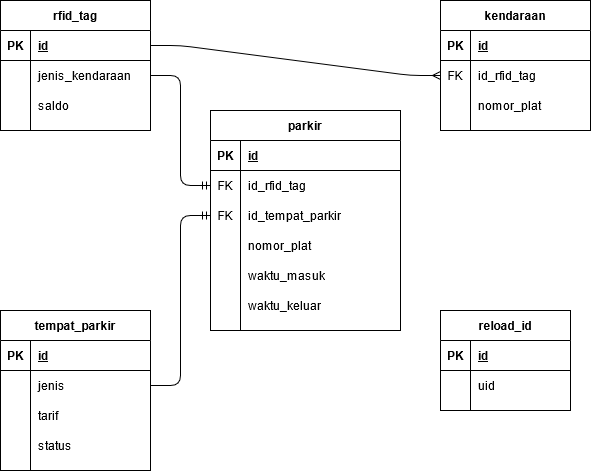

The diagram above was exported from draw.io. Its source (the exported page's mxGraphModel, read from the mxfile embedded in the PNG):
<mxGraphModel dx="1221" dy="724" grid="1" gridSize="10" guides="1" tooltips="1" connect="1" arrows="1" fold="1" page="1" pageScale="1" pageWidth="850" pageHeight="1100" math="0" shadow="0" extFonts="Permanent Marker^https://fonts.googleapis.com/css?family=Permanent+Marker">
  <root>
    <mxCell id="0" />
    <mxCell id="1" parent="0" />
    <mxCell id="C-vyLk0tnHw3VtMMgP7b-23" value="rfid_tag" style="shape=table;startSize=30;container=1;collapsible=1;childLayout=tableLayout;fixedRows=1;rowLines=0;fontStyle=1;align=center;resizeLast=1;" parent="1" vertex="1">
      <mxGeometry x="140" y="160" width="150" height="130" as="geometry" />
    </mxCell>
    <mxCell id="C-vyLk0tnHw3VtMMgP7b-24" value="" style="shape=partialRectangle;collapsible=0;dropTarget=0;pointerEvents=0;fillColor=none;points=[[0,0.5],[1,0.5]];portConstraint=eastwest;top=0;left=0;right=0;bottom=1;" parent="C-vyLk0tnHw3VtMMgP7b-23" vertex="1">
      <mxGeometry y="30" width="150" height="30" as="geometry" />
    </mxCell>
    <mxCell id="C-vyLk0tnHw3VtMMgP7b-25" value="PK" style="shape=partialRectangle;overflow=hidden;connectable=0;fillColor=none;top=0;left=0;bottom=0;right=0;fontStyle=1;" parent="C-vyLk0tnHw3VtMMgP7b-24" vertex="1">
      <mxGeometry width="30" height="30" as="geometry" />
    </mxCell>
    <mxCell id="C-vyLk0tnHw3VtMMgP7b-26" value="id" style="shape=partialRectangle;overflow=hidden;connectable=0;fillColor=none;top=0;left=0;bottom=0;right=0;align=left;spacingLeft=6;fontStyle=5;" parent="C-vyLk0tnHw3VtMMgP7b-24" vertex="1">
      <mxGeometry x="30" width="120" height="30" as="geometry" />
    </mxCell>
    <mxCell id="C-vyLk0tnHw3VtMMgP7b-27" value="" style="shape=partialRectangle;collapsible=0;dropTarget=0;pointerEvents=0;fillColor=none;points=[[0,0.5],[1,0.5]];portConstraint=eastwest;top=0;left=0;right=0;bottom=0;" parent="C-vyLk0tnHw3VtMMgP7b-23" vertex="1">
      <mxGeometry y="60" width="150" height="30" as="geometry" />
    </mxCell>
    <mxCell id="C-vyLk0tnHw3VtMMgP7b-28" value="" style="shape=partialRectangle;overflow=hidden;connectable=0;fillColor=none;top=0;left=0;bottom=0;right=0;" parent="C-vyLk0tnHw3VtMMgP7b-27" vertex="1">
      <mxGeometry width="30" height="30" as="geometry" />
    </mxCell>
    <mxCell id="C-vyLk0tnHw3VtMMgP7b-29" value="jenis_kendaraan" style="shape=partialRectangle;overflow=hidden;connectable=0;fillColor=none;top=0;left=0;bottom=0;right=0;align=left;spacingLeft=6;" parent="C-vyLk0tnHw3VtMMgP7b-27" vertex="1">
      <mxGeometry x="30" width="120" height="30" as="geometry" />
    </mxCell>
    <mxCell id="zgD9iV7ts79L3c3QQi4z-21" value="" style="shape=partialRectangle;collapsible=0;dropTarget=0;pointerEvents=0;fillColor=none;points=[[0,0.5],[1,0.5]];portConstraint=eastwest;top=0;left=0;right=0;bottom=0;" vertex="1" parent="C-vyLk0tnHw3VtMMgP7b-23">
      <mxGeometry y="90" width="150" height="30" as="geometry" />
    </mxCell>
    <mxCell id="zgD9iV7ts79L3c3QQi4z-22" value="" style="shape=partialRectangle;overflow=hidden;connectable=0;fillColor=none;top=0;left=0;bottom=0;right=0;" vertex="1" parent="zgD9iV7ts79L3c3QQi4z-21">
      <mxGeometry width="30" height="30" as="geometry" />
    </mxCell>
    <mxCell id="zgD9iV7ts79L3c3QQi4z-23" value="saldo" style="shape=partialRectangle;overflow=hidden;connectable=0;fillColor=none;top=0;left=0;bottom=0;right=0;align=left;spacingLeft=6;" vertex="1" parent="zgD9iV7ts79L3c3QQi4z-21">
      <mxGeometry x="30" width="120" height="30" as="geometry" />
    </mxCell>
    <mxCell id="zgD9iV7ts79L3c3QQi4z-27" value="tempat_parkir" style="shape=table;startSize=30;container=1;collapsible=1;childLayout=tableLayout;fixedRows=1;rowLines=0;fontStyle=1;align=center;resizeLast=1;" vertex="1" parent="1">
      <mxGeometry x="140" y="470" width="150" height="160" as="geometry" />
    </mxCell>
    <mxCell id="zgD9iV7ts79L3c3QQi4z-28" value="" style="shape=partialRectangle;collapsible=0;dropTarget=0;pointerEvents=0;fillColor=none;points=[[0,0.5],[1,0.5]];portConstraint=eastwest;top=0;left=0;right=0;bottom=1;" vertex="1" parent="zgD9iV7ts79L3c3QQi4z-27">
      <mxGeometry y="30" width="150" height="30" as="geometry" />
    </mxCell>
    <mxCell id="zgD9iV7ts79L3c3QQi4z-29" value="PK" style="shape=partialRectangle;overflow=hidden;connectable=0;fillColor=none;top=0;left=0;bottom=0;right=0;fontStyle=1;" vertex="1" parent="zgD9iV7ts79L3c3QQi4z-28">
      <mxGeometry width="30" height="30" as="geometry" />
    </mxCell>
    <mxCell id="zgD9iV7ts79L3c3QQi4z-30" value="id" style="shape=partialRectangle;overflow=hidden;connectable=0;fillColor=none;top=0;left=0;bottom=0;right=0;align=left;spacingLeft=6;fontStyle=5;" vertex="1" parent="zgD9iV7ts79L3c3QQi4z-28">
      <mxGeometry x="30" width="120" height="30" as="geometry" />
    </mxCell>
    <mxCell id="zgD9iV7ts79L3c3QQi4z-31" value="" style="shape=partialRectangle;collapsible=0;dropTarget=0;pointerEvents=0;fillColor=none;points=[[0,0.5],[1,0.5]];portConstraint=eastwest;top=0;left=0;right=0;bottom=0;" vertex="1" parent="zgD9iV7ts79L3c3QQi4z-27">
      <mxGeometry y="60" width="150" height="30" as="geometry" />
    </mxCell>
    <mxCell id="zgD9iV7ts79L3c3QQi4z-32" value="" style="shape=partialRectangle;overflow=hidden;connectable=0;fillColor=none;top=0;left=0;bottom=0;right=0;" vertex="1" parent="zgD9iV7ts79L3c3QQi4z-31">
      <mxGeometry width="30" height="30" as="geometry" />
    </mxCell>
    <mxCell id="zgD9iV7ts79L3c3QQi4z-33" value="jenis" style="shape=partialRectangle;overflow=hidden;connectable=0;fillColor=none;top=0;left=0;bottom=0;right=0;align=left;spacingLeft=6;" vertex="1" parent="zgD9iV7ts79L3c3QQi4z-31">
      <mxGeometry x="30" width="120" height="30" as="geometry" />
    </mxCell>
    <mxCell id="zgD9iV7ts79L3c3QQi4z-62" value="" style="shape=partialRectangle;collapsible=0;dropTarget=0;pointerEvents=0;fillColor=none;points=[[0,0.5],[1,0.5]];portConstraint=eastwest;top=0;left=0;right=0;bottom=0;" vertex="1" parent="zgD9iV7ts79L3c3QQi4z-27">
      <mxGeometry y="90" width="150" height="30" as="geometry" />
    </mxCell>
    <mxCell id="zgD9iV7ts79L3c3QQi4z-63" value="" style="shape=partialRectangle;overflow=hidden;connectable=0;fillColor=none;top=0;left=0;bottom=0;right=0;" vertex="1" parent="zgD9iV7ts79L3c3QQi4z-62">
      <mxGeometry width="30" height="30" as="geometry" />
    </mxCell>
    <mxCell id="zgD9iV7ts79L3c3QQi4z-64" value="tarif" style="shape=partialRectangle;overflow=hidden;connectable=0;fillColor=none;top=0;left=0;bottom=0;right=0;align=left;spacingLeft=6;" vertex="1" parent="zgD9iV7ts79L3c3QQi4z-62">
      <mxGeometry x="30" width="120" height="30" as="geometry" />
    </mxCell>
    <mxCell id="zgD9iV7ts79L3c3QQi4z-65" value="" style="shape=partialRectangle;collapsible=0;dropTarget=0;pointerEvents=0;fillColor=none;points=[[0,0.5],[1,0.5]];portConstraint=eastwest;top=0;left=0;right=0;bottom=0;" vertex="1" parent="zgD9iV7ts79L3c3QQi4z-27">
      <mxGeometry y="120" width="150" height="30" as="geometry" />
    </mxCell>
    <mxCell id="zgD9iV7ts79L3c3QQi4z-66" value="" style="shape=partialRectangle;overflow=hidden;connectable=0;fillColor=none;top=0;left=0;bottom=0;right=0;" vertex="1" parent="zgD9iV7ts79L3c3QQi4z-65">
      <mxGeometry width="30" height="30" as="geometry" />
    </mxCell>
    <mxCell id="zgD9iV7ts79L3c3QQi4z-67" value="status" style="shape=partialRectangle;overflow=hidden;connectable=0;fillColor=none;top=0;left=0;bottom=0;right=0;align=left;spacingLeft=6;" vertex="1" parent="zgD9iV7ts79L3c3QQi4z-65">
      <mxGeometry x="30" width="120" height="30" as="geometry" />
    </mxCell>
    <mxCell id="zgD9iV7ts79L3c3QQi4z-41" value="reload_id" style="shape=table;startSize=30;container=1;collapsible=1;childLayout=tableLayout;fixedRows=1;rowLines=0;fontStyle=1;align=center;resizeLast=1;" vertex="1" parent="1">
      <mxGeometry x="580" y="470" width="130" height="100" as="geometry" />
    </mxCell>
    <mxCell id="zgD9iV7ts79L3c3QQi4z-42" value="" style="shape=partialRectangle;collapsible=0;dropTarget=0;pointerEvents=0;fillColor=none;points=[[0,0.5],[1,0.5]];portConstraint=eastwest;top=0;left=0;right=0;bottom=1;" vertex="1" parent="zgD9iV7ts79L3c3QQi4z-41">
      <mxGeometry y="30" width="130" height="30" as="geometry" />
    </mxCell>
    <mxCell id="zgD9iV7ts79L3c3QQi4z-43" value="PK" style="shape=partialRectangle;overflow=hidden;connectable=0;fillColor=none;top=0;left=0;bottom=0;right=0;fontStyle=1;" vertex="1" parent="zgD9iV7ts79L3c3QQi4z-42">
      <mxGeometry width="30" height="30" as="geometry" />
    </mxCell>
    <mxCell id="zgD9iV7ts79L3c3QQi4z-44" value="id" style="shape=partialRectangle;overflow=hidden;connectable=0;fillColor=none;top=0;left=0;bottom=0;right=0;align=left;spacingLeft=6;fontStyle=5;" vertex="1" parent="zgD9iV7ts79L3c3QQi4z-42">
      <mxGeometry x="30" width="100" height="30" as="geometry" />
    </mxCell>
    <mxCell id="zgD9iV7ts79L3c3QQi4z-45" value="" style="shape=partialRectangle;collapsible=0;dropTarget=0;pointerEvents=0;fillColor=none;points=[[0,0.5],[1,0.5]];portConstraint=eastwest;top=0;left=0;right=0;bottom=0;" vertex="1" parent="zgD9iV7ts79L3c3QQi4z-41">
      <mxGeometry y="60" width="130" height="30" as="geometry" />
    </mxCell>
    <mxCell id="zgD9iV7ts79L3c3QQi4z-46" value="" style="shape=partialRectangle;overflow=hidden;connectable=0;fillColor=none;top=0;left=0;bottom=0;right=0;" vertex="1" parent="zgD9iV7ts79L3c3QQi4z-45">
      <mxGeometry width="30" height="30" as="geometry" />
    </mxCell>
    <mxCell id="zgD9iV7ts79L3c3QQi4z-47" value="uid" style="shape=partialRectangle;overflow=hidden;connectable=0;fillColor=none;top=0;left=0;bottom=0;right=0;align=left;spacingLeft=6;" vertex="1" parent="zgD9iV7ts79L3c3QQi4z-45">
      <mxGeometry x="30" width="100" height="30" as="geometry" />
    </mxCell>
    <mxCell id="zgD9iV7ts79L3c3QQi4z-48" value="parkir" style="shape=table;startSize=30;container=1;collapsible=1;childLayout=tableLayout;fixedRows=1;rowLines=0;fontStyle=1;align=center;resizeLast=1;" vertex="1" parent="1">
      <mxGeometry x="350" y="270" width="190" height="220" as="geometry" />
    </mxCell>
    <mxCell id="zgD9iV7ts79L3c3QQi4z-49" value="" style="shape=partialRectangle;collapsible=0;dropTarget=0;pointerEvents=0;fillColor=none;points=[[0,0.5],[1,0.5]];portConstraint=eastwest;top=0;left=0;right=0;bottom=1;" vertex="1" parent="zgD9iV7ts79L3c3QQi4z-48">
      <mxGeometry y="30" width="190" height="30" as="geometry" />
    </mxCell>
    <mxCell id="zgD9iV7ts79L3c3QQi4z-50" value="PK" style="shape=partialRectangle;overflow=hidden;connectable=0;fillColor=none;top=0;left=0;bottom=0;right=0;fontStyle=1;" vertex="1" parent="zgD9iV7ts79L3c3QQi4z-49">
      <mxGeometry width="30" height="30" as="geometry" />
    </mxCell>
    <mxCell id="zgD9iV7ts79L3c3QQi4z-51" value="id" style="shape=partialRectangle;overflow=hidden;connectable=0;fillColor=none;top=0;left=0;bottom=0;right=0;align=left;spacingLeft=6;fontStyle=5;" vertex="1" parent="zgD9iV7ts79L3c3QQi4z-49">
      <mxGeometry x="30" width="160" height="30" as="geometry" />
    </mxCell>
    <mxCell id="zgD9iV7ts79L3c3QQi4z-52" value="" style="shape=partialRectangle;collapsible=0;dropTarget=0;pointerEvents=0;fillColor=none;points=[[0,0.5],[1,0.5]];portConstraint=eastwest;top=0;left=0;right=0;bottom=0;" vertex="1" parent="zgD9iV7ts79L3c3QQi4z-48">
      <mxGeometry y="60" width="190" height="30" as="geometry" />
    </mxCell>
    <mxCell id="zgD9iV7ts79L3c3QQi4z-53" value="FK" style="shape=partialRectangle;overflow=hidden;connectable=0;fillColor=none;top=0;left=0;bottom=0;right=0;" vertex="1" parent="zgD9iV7ts79L3c3QQi4z-52">
      <mxGeometry width="30" height="30" as="geometry" />
    </mxCell>
    <mxCell id="zgD9iV7ts79L3c3QQi4z-54" value="id_rfid_tag" style="shape=partialRectangle;overflow=hidden;connectable=0;fillColor=none;top=0;left=0;bottom=0;right=0;align=left;spacingLeft=6;" vertex="1" parent="zgD9iV7ts79L3c3QQi4z-52">
      <mxGeometry x="30" width="160" height="30" as="geometry" />
    </mxCell>
    <mxCell id="zgD9iV7ts79L3c3QQi4z-74" value="" style="shape=partialRectangle;collapsible=0;dropTarget=0;pointerEvents=0;fillColor=none;points=[[0,0.5],[1,0.5]];portConstraint=eastwest;top=0;left=0;right=0;bottom=0;" vertex="1" parent="zgD9iV7ts79L3c3QQi4z-48">
      <mxGeometry y="90" width="190" height="30" as="geometry" />
    </mxCell>
    <mxCell id="zgD9iV7ts79L3c3QQi4z-75" value="FK" style="shape=partialRectangle;overflow=hidden;connectable=0;fillColor=none;top=0;left=0;bottom=0;right=0;" vertex="1" parent="zgD9iV7ts79L3c3QQi4z-74">
      <mxGeometry width="30" height="30" as="geometry" />
    </mxCell>
    <mxCell id="zgD9iV7ts79L3c3QQi4z-76" value="id_tempat_parkir" style="shape=partialRectangle;overflow=hidden;connectable=0;fillColor=none;top=0;left=0;bottom=0;right=0;align=left;spacingLeft=6;" vertex="1" parent="zgD9iV7ts79L3c3QQi4z-74">
      <mxGeometry x="30" width="160" height="30" as="geometry" />
    </mxCell>
    <mxCell id="zgD9iV7ts79L3c3QQi4z-77" value="" style="shape=partialRectangle;collapsible=0;dropTarget=0;pointerEvents=0;fillColor=none;points=[[0,0.5],[1,0.5]];portConstraint=eastwest;top=0;left=0;right=0;bottom=0;" vertex="1" parent="zgD9iV7ts79L3c3QQi4z-48">
      <mxGeometry y="120" width="190" height="30" as="geometry" />
    </mxCell>
    <mxCell id="zgD9iV7ts79L3c3QQi4z-78" value="" style="shape=partialRectangle;overflow=hidden;connectable=0;fillColor=none;top=0;left=0;bottom=0;right=0;" vertex="1" parent="zgD9iV7ts79L3c3QQi4z-77">
      <mxGeometry width="30" height="30" as="geometry" />
    </mxCell>
    <mxCell id="zgD9iV7ts79L3c3QQi4z-79" value="nomor_plat" style="shape=partialRectangle;overflow=hidden;connectable=0;fillColor=none;top=0;left=0;bottom=0;right=0;align=left;spacingLeft=6;" vertex="1" parent="zgD9iV7ts79L3c3QQi4z-77">
      <mxGeometry x="30" width="160" height="30" as="geometry" />
    </mxCell>
    <mxCell id="zgD9iV7ts79L3c3QQi4z-80" value="" style="shape=partialRectangle;collapsible=0;dropTarget=0;pointerEvents=0;fillColor=none;points=[[0,0.5],[1,0.5]];portConstraint=eastwest;top=0;left=0;right=0;bottom=0;" vertex="1" parent="zgD9iV7ts79L3c3QQi4z-48">
      <mxGeometry y="150" width="190" height="30" as="geometry" />
    </mxCell>
    <mxCell id="zgD9iV7ts79L3c3QQi4z-81" value="" style="shape=partialRectangle;overflow=hidden;connectable=0;fillColor=none;top=0;left=0;bottom=0;right=0;" vertex="1" parent="zgD9iV7ts79L3c3QQi4z-80">
      <mxGeometry width="30" height="30" as="geometry" />
    </mxCell>
    <mxCell id="zgD9iV7ts79L3c3QQi4z-82" value="waktu_masuk" style="shape=partialRectangle;overflow=hidden;connectable=0;fillColor=none;top=0;left=0;bottom=0;right=0;align=left;spacingLeft=6;" vertex="1" parent="zgD9iV7ts79L3c3QQi4z-80">
      <mxGeometry x="30" width="160" height="30" as="geometry" />
    </mxCell>
    <mxCell id="zgD9iV7ts79L3c3QQi4z-83" value="" style="shape=partialRectangle;collapsible=0;dropTarget=0;pointerEvents=0;fillColor=none;points=[[0,0.5],[1,0.5]];portConstraint=eastwest;top=0;left=0;right=0;bottom=0;" vertex="1" parent="zgD9iV7ts79L3c3QQi4z-48">
      <mxGeometry y="180" width="190" height="30" as="geometry" />
    </mxCell>
    <mxCell id="zgD9iV7ts79L3c3QQi4z-84" value="" style="shape=partialRectangle;overflow=hidden;connectable=0;fillColor=none;top=0;left=0;bottom=0;right=0;" vertex="1" parent="zgD9iV7ts79L3c3QQi4z-83">
      <mxGeometry width="30" height="30" as="geometry" />
    </mxCell>
    <mxCell id="zgD9iV7ts79L3c3QQi4z-85" value="waktu_keluar" style="shape=partialRectangle;overflow=hidden;connectable=0;fillColor=none;top=0;left=0;bottom=0;right=0;align=left;spacingLeft=6;" vertex="1" parent="zgD9iV7ts79L3c3QQi4z-83">
      <mxGeometry x="30" width="160" height="30" as="geometry" />
    </mxCell>
    <mxCell id="zgD9iV7ts79L3c3QQi4z-55" value="kendaraan" style="shape=table;startSize=30;container=1;collapsible=1;childLayout=tableLayout;fixedRows=1;rowLines=0;fontStyle=1;align=center;resizeLast=1;" vertex="1" parent="1">
      <mxGeometry x="580" y="160" width="150" height="130" as="geometry" />
    </mxCell>
    <mxCell id="zgD9iV7ts79L3c3QQi4z-56" value="" style="shape=partialRectangle;collapsible=0;dropTarget=0;pointerEvents=0;fillColor=none;points=[[0,0.5],[1,0.5]];portConstraint=eastwest;top=0;left=0;right=0;bottom=1;" vertex="1" parent="zgD9iV7ts79L3c3QQi4z-55">
      <mxGeometry y="30" width="150" height="30" as="geometry" />
    </mxCell>
    <mxCell id="zgD9iV7ts79L3c3QQi4z-57" value="PK" style="shape=partialRectangle;overflow=hidden;connectable=0;fillColor=none;top=0;left=0;bottom=0;right=0;fontStyle=1;" vertex="1" parent="zgD9iV7ts79L3c3QQi4z-56">
      <mxGeometry width="30" height="30" as="geometry" />
    </mxCell>
    <mxCell id="zgD9iV7ts79L3c3QQi4z-58" value="id" style="shape=partialRectangle;overflow=hidden;connectable=0;fillColor=none;top=0;left=0;bottom=0;right=0;align=left;spacingLeft=6;fontStyle=5;" vertex="1" parent="zgD9iV7ts79L3c3QQi4z-56">
      <mxGeometry x="30" width="120" height="30" as="geometry" />
    </mxCell>
    <mxCell id="zgD9iV7ts79L3c3QQi4z-59" value="" style="shape=partialRectangle;collapsible=0;dropTarget=0;pointerEvents=0;fillColor=none;points=[[0,0.5],[1,0.5]];portConstraint=eastwest;top=0;left=0;right=0;bottom=0;" vertex="1" parent="zgD9iV7ts79L3c3QQi4z-55">
      <mxGeometry y="60" width="150" height="30" as="geometry" />
    </mxCell>
    <mxCell id="zgD9iV7ts79L3c3QQi4z-60" value="FK" style="shape=partialRectangle;overflow=hidden;connectable=0;fillColor=none;top=0;left=0;bottom=0;right=0;" vertex="1" parent="zgD9iV7ts79L3c3QQi4z-59">
      <mxGeometry width="30" height="30" as="geometry" />
    </mxCell>
    <mxCell id="zgD9iV7ts79L3c3QQi4z-61" value="id_rfid_tag" style="shape=partialRectangle;overflow=hidden;connectable=0;fillColor=none;top=0;left=0;bottom=0;right=0;align=left;spacingLeft=6;" vertex="1" parent="zgD9iV7ts79L3c3QQi4z-59">
      <mxGeometry x="30" width="120" height="30" as="geometry" />
    </mxCell>
    <mxCell id="zgD9iV7ts79L3c3QQi4z-71" value="" style="shape=partialRectangle;collapsible=0;dropTarget=0;pointerEvents=0;fillColor=none;points=[[0,0.5],[1,0.5]];portConstraint=eastwest;top=0;left=0;right=0;bottom=0;" vertex="1" parent="zgD9iV7ts79L3c3QQi4z-55">
      <mxGeometry y="90" width="150" height="30" as="geometry" />
    </mxCell>
    <mxCell id="zgD9iV7ts79L3c3QQi4z-72" value="" style="shape=partialRectangle;overflow=hidden;connectable=0;fillColor=none;top=0;left=0;bottom=0;right=0;" vertex="1" parent="zgD9iV7ts79L3c3QQi4z-71">
      <mxGeometry width="30" height="30" as="geometry" />
    </mxCell>
    <mxCell id="zgD9iV7ts79L3c3QQi4z-73" value="nomor_plat" style="shape=partialRectangle;overflow=hidden;connectable=0;fillColor=none;top=0;left=0;bottom=0;right=0;align=left;spacingLeft=6;" vertex="1" parent="zgD9iV7ts79L3c3QQi4z-71">
      <mxGeometry x="30" width="120" height="30" as="geometry" />
    </mxCell>
    <mxCell id="zgD9iV7ts79L3c3QQi4z-90" value="" style="edgeStyle=entityRelationEdgeStyle;fontSize=12;html=1;endArrow=ERmandOne;entryX=0;entryY=0.5;entryDx=0;entryDy=0;exitX=1;exitY=0.5;exitDx=0;exitDy=0;" edge="1" parent="1" source="C-vyLk0tnHw3VtMMgP7b-27" target="zgD9iV7ts79L3c3QQi4z-52">
      <mxGeometry width="100" height="100" relative="1" as="geometry">
        <mxPoint x="260" y="190" as="sourcePoint" />
        <mxPoint x="360" y="90" as="targetPoint" />
      </mxGeometry>
    </mxCell>
    <mxCell id="zgD9iV7ts79L3c3QQi4z-92" value="" style="edgeStyle=entityRelationEdgeStyle;fontSize=12;html=1;endArrow=ERmany;entryX=0;entryY=0.5;entryDx=0;entryDy=0;exitX=1;exitY=0.5;exitDx=0;exitDy=0;" edge="1" parent="1" source="C-vyLk0tnHw3VtMMgP7b-24" target="zgD9iV7ts79L3c3QQi4z-59">
      <mxGeometry width="100" height="100" relative="1" as="geometry">
        <mxPoint x="260" y="150" as="sourcePoint" />
        <mxPoint x="360" y="50" as="targetPoint" />
      </mxGeometry>
    </mxCell>
    <mxCell id="zgD9iV7ts79L3c3QQi4z-93" value="" style="edgeStyle=entityRelationEdgeStyle;fontSize=12;html=1;endArrow=ERmandOne;entryX=0;entryY=0.5;entryDx=0;entryDy=0;exitX=1;exitY=0.5;exitDx=0;exitDy=0;" edge="1" parent="1" source="zgD9iV7ts79L3c3QQi4z-31" target="zgD9iV7ts79L3c3QQi4z-74">
      <mxGeometry width="100" height="100" relative="1" as="geometry">
        <mxPoint x="260" y="560" as="sourcePoint" />
        <mxPoint x="350" y="715" as="targetPoint" />
      </mxGeometry>
    </mxCell>
  </root>
</mxGraphModel>